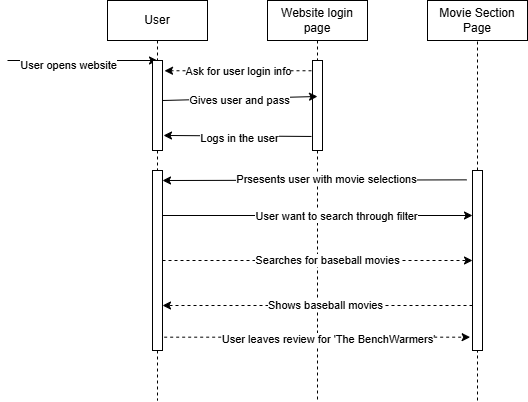

The diagram above was exported from draw.io. Its source (the exported page's mxGraphModel, read from the mxfile embedded in the PNG):
<mxGraphModel dx="788" dy="497" grid="1" gridSize="10" guides="1" tooltips="1" connect="1" arrows="1" fold="1" page="1" pageScale="1" pageWidth="850" pageHeight="1100" math="0" shadow="0">
  <root>
    <mxCell id="0" />
    <mxCell id="1" parent="0" />
    <mxCell id="f6THOmH9Nk1FpTvAboTs-12" value="User" style="rounded=0;whiteSpace=wrap;html=1;" parent="1" vertex="1">
      <mxGeometry x="110" y="40" width="100" height="40" as="geometry" />
    </mxCell>
    <mxCell id="f6THOmH9Nk1FpTvAboTs-13" value="Website login page" style="rounded=0;whiteSpace=wrap;html=1;" parent="1" vertex="1">
      <mxGeometry x="270" y="40" width="100" height="40" as="geometry" />
    </mxCell>
    <mxCell id="f6THOmH9Nk1FpTvAboTs-14" value="Movie Section Page" style="rounded=0;whiteSpace=wrap;html=1;" parent="1" vertex="1">
      <mxGeometry x="430" y="40" width="100" height="40" as="geometry" />
    </mxCell>
    <mxCell id="f6THOmH9Nk1FpTvAboTs-16" value="" style="endArrow=none;dashed=1;html=1;rounded=0;exitX=0.5;exitY=1;exitDx=0;exitDy=0;" parent="1" source="f6THOmH9Nk1FpTvAboTs-34" edge="1">
      <mxGeometry width="50" height="50" relative="1" as="geometry">
        <mxPoint x="350" y="320" as="sourcePoint" />
        <mxPoint x="160" y="440" as="targetPoint" />
      </mxGeometry>
    </mxCell>
    <mxCell id="f6THOmH9Nk1FpTvAboTs-17" value="" style="endArrow=none;dashed=1;html=1;rounded=0;exitX=0.5;exitY=1;exitDx=0;exitDy=0;" parent="1" source="f6THOmH9Nk1FpTvAboTs-22" edge="1">
      <mxGeometry width="50" height="50" relative="1" as="geometry">
        <mxPoint x="350" y="320" as="sourcePoint" />
        <mxPoint x="320" y="440" as="targetPoint" />
      </mxGeometry>
    </mxCell>
    <mxCell id="f6THOmH9Nk1FpTvAboTs-18" value="" style="endArrow=none;dashed=1;html=1;rounded=0;entryX=0.5;entryY=1;entryDx=0;entryDy=0;" parent="1" source="f6THOmH9Nk1FpTvAboTs-38" target="f6THOmH9Nk1FpTvAboTs-14" edge="1">
      <mxGeometry width="50" height="50" relative="1" as="geometry">
        <mxPoint x="480" y="440" as="sourcePoint" />
        <mxPoint x="400" y="270" as="targetPoint" />
      </mxGeometry>
    </mxCell>
    <mxCell id="f6THOmH9Nk1FpTvAboTs-19" value="" style="endArrow=classic;html=1;rounded=0;" parent="1" edge="1">
      <mxGeometry width="50" height="50" relative="1" as="geometry">
        <mxPoint x="10" y="100" as="sourcePoint" />
        <mxPoint x="160" y="100" as="targetPoint" />
      </mxGeometry>
    </mxCell>
    <mxCell id="f6THOmH9Nk1FpTvAboTs-20" value="User opens website" style="edgeLabel;html=1;align=center;verticalAlign=middle;resizable=0;points=[];" parent="f6THOmH9Nk1FpTvAboTs-19" vertex="1" connectable="0">
      <mxGeometry x="-0.2" y="-4" relative="1" as="geometry">
        <mxPoint as="offset" />
      </mxGeometry>
    </mxCell>
    <mxCell id="f6THOmH9Nk1FpTvAboTs-23" value="" style="endArrow=none;dashed=1;html=1;rounded=0;exitX=0.5;exitY=1;exitDx=0;exitDy=0;" parent="1" source="f6THOmH9Nk1FpTvAboTs-12" target="f6THOmH9Nk1FpTvAboTs-21" edge="1">
      <mxGeometry width="50" height="50" relative="1" as="geometry">
        <mxPoint x="160" y="80" as="sourcePoint" />
        <mxPoint x="160" y="440" as="targetPoint" />
      </mxGeometry>
    </mxCell>
    <mxCell id="f6THOmH9Nk1FpTvAboTs-21" value="" style="rounded=0;whiteSpace=wrap;html=1;" parent="1" vertex="1">
      <mxGeometry x="155" y="100" width="10" height="90" as="geometry" />
    </mxCell>
    <mxCell id="f6THOmH9Nk1FpTvAboTs-25" value="" style="endArrow=none;dashed=1;html=1;rounded=0;exitX=0.5;exitY=1;exitDx=0;exitDy=0;" parent="1" source="f6THOmH9Nk1FpTvAboTs-13" target="f6THOmH9Nk1FpTvAboTs-22" edge="1">
      <mxGeometry width="50" height="50" relative="1" as="geometry">
        <mxPoint x="320" y="80" as="sourcePoint" />
        <mxPoint x="320" y="440" as="targetPoint" />
      </mxGeometry>
    </mxCell>
    <mxCell id="f6THOmH9Nk1FpTvAboTs-22" value="" style="rounded=0;whiteSpace=wrap;html=1;" parent="1" vertex="1">
      <mxGeometry x="315" y="100" width="10" height="90" as="geometry" />
    </mxCell>
    <mxCell id="f6THOmH9Nk1FpTvAboTs-27" value="" style="html=1;labelBackgroundColor=#ffffff;startArrow=none;startFill=0;startSize=6;endArrow=classic;endFill=1;endSize=6;jettySize=auto;orthogonalLoop=1;strokeWidth=1;dashed=1;fontSize=14;rounded=0;exitX=-0.1;exitY=0.114;exitDx=0;exitDy=0;exitPerimeter=0;entryX=1.2;entryY=0.114;entryDx=0;entryDy=0;entryPerimeter=0;" parent="1" source="f6THOmH9Nk1FpTvAboTs-22" target="f6THOmH9Nk1FpTvAboTs-21" edge="1">
      <mxGeometry width="60" height="60" relative="1" as="geometry">
        <mxPoint x="200" y="120" as="sourcePoint" />
        <mxPoint x="270" y="120" as="targetPoint" />
      </mxGeometry>
    </mxCell>
    <mxCell id="f6THOmH9Nk1FpTvAboTs-29" value="Ask for user login info" style="edgeLabel;html=1;align=center;verticalAlign=middle;resizable=0;points=[];" parent="f6THOmH9Nk1FpTvAboTs-27" vertex="1" connectable="0">
      <mxGeometry x="0.0068" relative="1" as="geometry">
        <mxPoint as="offset" />
      </mxGeometry>
    </mxCell>
    <mxCell id="f6THOmH9Nk1FpTvAboTs-30" value="" style="endArrow=classic;html=1;rounded=0;entryX=0.5;entryY=0.4;entryDx=0;entryDy=0;entryPerimeter=0;" parent="1" target="f6THOmH9Nk1FpTvAboTs-22" edge="1">
      <mxGeometry width="50" height="50" relative="1" as="geometry">
        <mxPoint x="165" y="140" as="sourcePoint" />
        <mxPoint x="285" y="140" as="targetPoint" />
      </mxGeometry>
    </mxCell>
    <mxCell id="f6THOmH9Nk1FpTvAboTs-31" value="Gives user and pass" style="edgeLabel;html=1;align=center;verticalAlign=middle;resizable=0;points=[];" parent="f6THOmH9Nk1FpTvAboTs-30" vertex="1" connectable="0">
      <mxGeometry x="-0.0194" y="-1" relative="1" as="geometry">
        <mxPoint as="offset" />
      </mxGeometry>
    </mxCell>
    <mxCell id="f6THOmH9Nk1FpTvAboTs-32" value="" style="endArrow=classic;html=1;rounded=0;exitX=-0.1;exitY=0.844;exitDx=0;exitDy=0;entryX=1.1;entryY=0.833;entryDx=0;entryDy=0;entryPerimeter=0;exitPerimeter=0;" parent="1" source="f6THOmH9Nk1FpTvAboTs-22" target="f6THOmH9Nk1FpTvAboTs-21" edge="1">
      <mxGeometry width="50" height="50" relative="1" as="geometry">
        <mxPoint x="190" y="250" as="sourcePoint" />
        <mxPoint x="240" y="200" as="targetPoint" />
      </mxGeometry>
    </mxCell>
    <mxCell id="f6THOmH9Nk1FpTvAboTs-33" value="Logs in the user" style="edgeLabel;html=1;align=center;verticalAlign=middle;resizable=0;points=[];" parent="f6THOmH9Nk1FpTvAboTs-32" vertex="1" connectable="0">
      <mxGeometry x="-0.0272" y="2" relative="1" as="geometry">
        <mxPoint as="offset" />
      </mxGeometry>
    </mxCell>
    <mxCell id="f6THOmH9Nk1FpTvAboTs-35" value="" style="endArrow=none;dashed=1;html=1;rounded=0;exitX=0.5;exitY=1;exitDx=0;exitDy=0;" parent="1" source="f6THOmH9Nk1FpTvAboTs-21" target="f6THOmH9Nk1FpTvAboTs-34" edge="1">
      <mxGeometry width="50" height="50" relative="1" as="geometry">
        <mxPoint x="160" y="190" as="sourcePoint" />
        <mxPoint x="160" y="440" as="targetPoint" />
      </mxGeometry>
    </mxCell>
    <mxCell id="f6THOmH9Nk1FpTvAboTs-34" value="" style="rounded=0;whiteSpace=wrap;html=1;" parent="1" vertex="1">
      <mxGeometry x="155" y="210" width="10" height="180" as="geometry" />
    </mxCell>
    <mxCell id="f6THOmH9Nk1FpTvAboTs-36" value="" style="endArrow=classic;html=1;rounded=0;exitX=-0.567;exitY=0.052;exitDx=0;exitDy=0;exitPerimeter=0;" parent="1" source="f6THOmH9Nk1FpTvAboTs-38" edge="1">
      <mxGeometry width="50" height="50" relative="1" as="geometry">
        <mxPoint x="460" y="220" as="sourcePoint" />
        <mxPoint x="165" y="220" as="targetPoint" />
      </mxGeometry>
    </mxCell>
    <mxCell id="f6THOmH9Nk1FpTvAboTs-41" value="Prsesents user with movie selections" style="edgeLabel;html=1;align=center;verticalAlign=middle;resizable=0;points=[];" parent="f6THOmH9Nk1FpTvAboTs-36" vertex="1" connectable="0">
      <mxGeometry x="-0.0714" y="-1" relative="1" as="geometry">
        <mxPoint as="offset" />
      </mxGeometry>
    </mxCell>
    <mxCell id="f6THOmH9Nk1FpTvAboTs-40" value="" style="endArrow=none;dashed=1;html=1;rounded=0;entryX=0.5;entryY=1;entryDx=0;entryDy=0;" parent="1" target="f6THOmH9Nk1FpTvAboTs-38" edge="1">
      <mxGeometry width="50" height="50" relative="1" as="geometry">
        <mxPoint x="480" y="440" as="sourcePoint" />
        <mxPoint x="480" y="80" as="targetPoint" />
      </mxGeometry>
    </mxCell>
    <mxCell id="f6THOmH9Nk1FpTvAboTs-38" value="" style="rounded=0;whiteSpace=wrap;html=1;" parent="1" vertex="1">
      <mxGeometry x="475" y="210" width="10" height="180" as="geometry" />
    </mxCell>
    <mxCell id="f6THOmH9Nk1FpTvAboTs-42" value="" style="endArrow=classic;html=1;rounded=0;exitX=1;exitY=0.25;exitDx=0;exitDy=0;entryX=0;entryY=0.25;entryDx=0;entryDy=0;" parent="1" source="f6THOmH9Nk1FpTvAboTs-34" target="f6THOmH9Nk1FpTvAboTs-38" edge="1">
      <mxGeometry width="50" height="50" relative="1" as="geometry">
        <mxPoint x="350" y="320" as="sourcePoint" />
        <mxPoint x="400" y="270" as="targetPoint" />
      </mxGeometry>
    </mxCell>
    <mxCell id="f6THOmH9Nk1FpTvAboTs-43" value="User want to search through filter" style="edgeLabel;html=1;align=center;verticalAlign=middle;resizable=0;points=[];" parent="f6THOmH9Nk1FpTvAboTs-42" vertex="1" connectable="0">
      <mxGeometry x="0.1133" relative="1" as="geometry">
        <mxPoint as="offset" />
      </mxGeometry>
    </mxCell>
    <mxCell id="f6THOmH9Nk1FpTvAboTs-45" value="" style="html=1;labelBackgroundColor=#ffffff;startArrow=none;startFill=0;startSize=6;endArrow=classic;endFill=1;endSize=6;jettySize=auto;orthogonalLoop=1;strokeWidth=1;dashed=1;fontSize=14;rounded=0;exitX=1;exitY=0.5;exitDx=0;exitDy=0;entryX=0;entryY=0.5;entryDx=0;entryDy=0;" parent="1" source="f6THOmH9Nk1FpTvAboTs-34" target="f6THOmH9Nk1FpTvAboTs-38" edge="1">
      <mxGeometry width="60" height="60" relative="1" as="geometry">
        <mxPoint x="340" y="330" as="sourcePoint" />
        <mxPoint x="400" y="270" as="targetPoint" />
      </mxGeometry>
    </mxCell>
    <mxCell id="f6THOmH9Nk1FpTvAboTs-46" value="Searches for baseball movies" style="edgeLabel;html=1;align=center;verticalAlign=middle;resizable=0;points=[];" parent="f6THOmH9Nk1FpTvAboTs-45" vertex="1" connectable="0">
      <mxGeometry x="0.0584" y="1" relative="1" as="geometry">
        <mxPoint as="offset" />
      </mxGeometry>
    </mxCell>
    <mxCell id="f6THOmH9Nk1FpTvAboTs-48" value="" style="html=1;labelBackgroundColor=#ffffff;startArrow=none;startFill=0;startSize=6;endArrow=classic;endFill=1;endSize=6;jettySize=auto;orthogonalLoop=1;strokeWidth=1;dashed=1;fontSize=14;rounded=0;entryX=1;entryY=0.75;entryDx=0;entryDy=0;exitX=0;exitY=0.75;exitDx=0;exitDy=0;" parent="1" source="f6THOmH9Nk1FpTvAboTs-38" target="f6THOmH9Nk1FpTvAboTs-34" edge="1">
      <mxGeometry width="60" height="60" relative="1" as="geometry">
        <mxPoint x="340" y="330" as="sourcePoint" />
        <mxPoint x="400" y="270" as="targetPoint" />
      </mxGeometry>
    </mxCell>
    <mxCell id="f6THOmH9Nk1FpTvAboTs-49" value="Shows baseball movies" style="edgeLabel;html=1;align=center;verticalAlign=middle;resizable=0;points=[];" parent="f6THOmH9Nk1FpTvAboTs-48" vertex="1" connectable="0">
      <mxGeometry x="-0.0458" relative="1" as="geometry">
        <mxPoint as="offset" />
      </mxGeometry>
    </mxCell>
    <mxCell id="Z5InkAd8BFS2j1wUgYxy-1" value="" style="html=1;labelBackgroundColor=#ffffff;startArrow=none;startFill=0;startSize=6;endArrow=classic;endFill=1;endSize=6;jettySize=auto;orthogonalLoop=1;strokeWidth=1;dashed=1;fontSize=14;rounded=0;exitX=1.167;exitY=0.926;exitDx=0;exitDy=0;exitPerimeter=0;entryX=-0.233;entryY=0.926;entryDx=0;entryDy=0;entryPerimeter=0;" edge="1" parent="1" source="f6THOmH9Nk1FpTvAboTs-34" target="f6THOmH9Nk1FpTvAboTs-38">
      <mxGeometry width="60" height="60" relative="1" as="geometry">
        <mxPoint x="380" y="330" as="sourcePoint" />
        <mxPoint x="440" y="270" as="targetPoint" />
      </mxGeometry>
    </mxCell>
    <mxCell id="Z5InkAd8BFS2j1wUgYxy-2" value="User leaves review for 'The BenchWarmers'" style="edgeLabel;html=1;align=center;verticalAlign=middle;resizable=0;points=[];" vertex="1" connectable="0" parent="Z5InkAd8BFS2j1wUgYxy-1">
      <mxGeometry x="0.0741" y="-2" relative="1" as="geometry">
        <mxPoint as="offset" />
      </mxGeometry>
    </mxCell>
  </root>
</mxGraphModel>